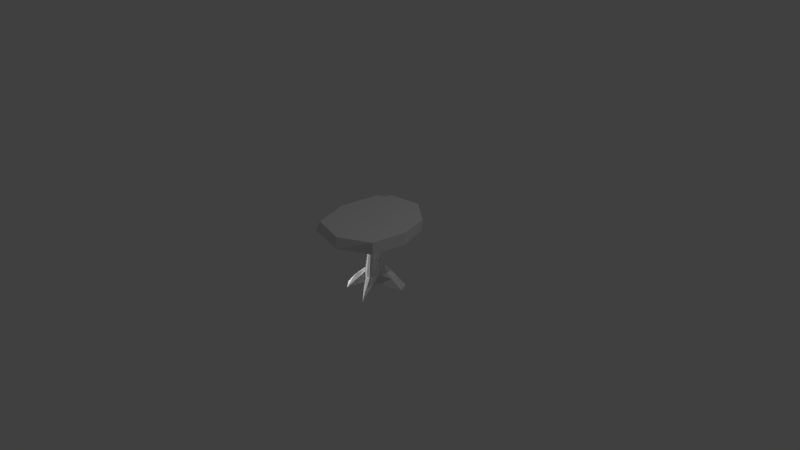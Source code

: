 # Source: table.blend  (saved by Blender 2.66.1; exported with 4.5.12 LTS)
import bpy
from mathutils import Matrix  # noqa: F401  (used for matrix-valued properties, if any)

bpy.ops.wm.read_factory_settings(use_empty=True)
scene = bpy.context.scene
scene.name = 'Scene'

# ---- collections
col_collection_1 = bpy.data.collections.new('Collection 1'); scene.collection.children.link(col_collection_1)

# ---- materials (node trees are filled in below, after node groups)
mat_none = bpy.data.materials.new('None')
mat_none.alpha_threshold = 0.0
mat_none.use_transparent_shadow = False
mat_none.roughness = 0.5
mat_none.line_color = (0.0, 0.0, 0.0, 1.0)

# ---- material node trees

# ---- world
world_world = bpy.data.worlds.new('World'); scene.world = world_world
world_world.color = (0.05088, 0.05088, 0.05088)
world_world.use_sun_shadow = False
world_world.sun_shadow_jitter_overblur = 0.0
world_world.cycles.sampling_method = 'MANUAL'
world_world.cycles.sample_map_resolution = 256

# ---- cameras
cam_camera = bpy.data.cameras.new('Camera')
cam_camera.clip_end = 100.0
cam_camera.lens = 35.0
cam_camera.sensor_width = 32.0
cam_camera.sensor_height = 18.0
cam_camera.ortho_scale = 7.314
cam_camera.dof.focus_distance = 0.0
cam_camera.dof.aperture_fstop = 128.0

# ---- lights
light_point = bpy.data.lights.new('Point', 'POINT')
light_point.transmission_factor = 0.0
light_point.energy = 100.0
light_point.shadow_buffer_clip_start = 0.5
light_point.shadow_soft_size = 0.1
light_point.shadow_maximum_resolution = 0.006
light_point.use_absolute_resolution = True
light_point.cycles.use_multiple_importance_sampling = False
light_lamp = bpy.data.lights.new('Lamp', 'POINT')
light_lamp.transmission_factor = 0.0
light_lamp.cutoff_distance = 30.0
light_lamp.energy = 100.0
light_lamp.shadow_buffer_clip_start = 1.001
light_lamp.shadow_soft_size = 0.1
light_lamp.shadow_maximum_resolution = 0.006
light_lamp.use_absolute_resolution = True
light_lamp.cycles.use_multiple_importance_sampling = False

# ---- meshes
me_plane_001 = bpy.data.meshes.new('Plane.001')
me_plane_001.from_pydata([(1.005, -0.909, -0.07341), (-0.9355, -1.1, -0.0534), (0.9532, 0.7909, -0.06083), (-0.9947, 0.9709, -0.0368), (0.1423, -1.347, -0.06671), (0.1425, 1.387, -0.04786), (1.177, 0.002463, -0.06857), (-1.155, 0.001683, -0.04221), (-0.7226, 1.307, -0.03791), (-0.6145, 1.098, -0.04066), (1.03, -0.914, 0.09575), (-0.8741, -1.001, 0.06027), (0.9941, 0.7859, 0.1083), (-1.004, 1.065, 0.073), (0.132, -1.297, 0.07684), (0.2201, 1.383, 0.0983), (1.196, -0.002692, 0.1057), (-1.217, -0.001378, 0.06128), (-0.7325, 1.304, 0.07996), (-0.7365, 1.158, 0.08043), (-0.3966, -1.224, -0.06005), (-0.8046, 1.034, -0.03873), (1.065, 0.3967, -0.0647), (-1.045, -0.5494, -0.0478), (0.5736, -1.128, -0.07006), (0.5478, 1.089, -0.05435), (1.091, -0.4533, -0.07099), (-1.075, 0.4863, -0.03951), (-0.6685, 1.202, -0.03929), (-0.2901, 1.347, -0.04289)], [], [(8, 28, 9, 19, 18), (0, 10, 14, 4, 24), (5, 29, 8, 18, 15), (2, 25, 5, 15, 12), (0, 26, 6, 16, 10), (1, 20, 4, 14, 11), (3, 27, 7, 17, 13), (3, 13, 19, 9, 21), (2, 12, 16, 6, 22), (1, 11, 17, 7, 23), (18, 19, 13, 17, 11, 14, 10, 16, 12, 15), (0, 24, 4, 20, 1, 23, 7, 27, 3, 21, 9, 28, 8, 29, 5, 25, 2, 22, 6, 26)])
_uv = me_plane_001.uv_layers.new(name='UVMap')
_uv.uv.foreach_set('vector', [0.4741, 0.7477, 0.4525, 0.7324, 0.4446, 0.726, 0.4327, 0.7291, 0.4525, 0.7451, 0.04099, 0.8196, 0.06232, 0.8127, 0.02766, 0.7515, 0.003586, 0.75, 0.01314, 0.786, 0.4289, 0.8173, 0.4499, 0.7839, 0.4741, 0.7477, 0.4525, 0.7451, 0.4041, 0.814, 0.3064, 0.856, 0.3728, 0.8407, 0.4289, 0.8173, 0.4041, 0.814, 0.2966, 0.8422, 0.04099, 0.8196, 0.1027, 0.8384, 0.1668, 0.8561, 0.1738, 0.8416, 0.06232, 0.8127, 0.08654, 0.6713, 0.04448, 0.7105, 0.003586, 0.75, 0.02766, 0.7515, 0.103, 0.6811, 0.4113, 0.6987, 0.3314, 0.683, 0.2554, 0.6697, 0.253, 0.6793, 0.4085, 0.7115, 0.4113, 0.6987, 0.4085, 0.7115, 0.4327, 0.7291, 0.4446, 0.726, 0.431, 0.7133, 0.3064, 0.856, 0.2966, 0.8422, 0.1738, 0.8416, 0.1668, 0.8561, 0.2394, 0.8561, 0.08654, 0.6713, 0.103, 0.6811, 0.253, 0.6793, 0.2554, 0.6697, 0.1708, 0.6649, 0.4525, 0.7451, 0.4327, 0.7291, 0.4085, 0.7115, 0.253, 0.6793, 0.103, 0.6811, 0.02766, 0.7515, 0.06232, 0.8127, 0.1738, 0.8416, 0.2966, 0.8422, 0.4041, 0.814, 0.0421, 0.8199, 0.01302, 0.7858, 0.00401, 0.7498, 0.04351, 0.7112, 0.08617, 0.6708, 0.1707, 0.6653, 0.256, 0.6694, 0.3319, 0.6831, 0.4123, 0.6984, 0.432, 0.7139, 0.4463, 0.7269, 0.4533, 0.7323, 0.4739, 0.7478, 0.4492, 0.7835, 0.4287, 0.8169, 0.3724, 0.8402, 0.307, 0.8557, 0.24, 0.856, 0.1664, 0.8563, 0.1026, 0.8384])
me_plane_001.use_remesh_preserve_volume = False
me_plane_001.use_remesh_preserve_attributes = False
me_plane_001.use_mirror_vertex_groups = False
me_plane_001.update()
me_plane = bpy.data.meshes.new('Plane')
me_plane.from_pydata([(-0.2685, -0.01088, 0.247), (-0.06194, 0.1144, 0.1201), (-0.0112, 0.2189, 0.1216), (-0.09157, 0.2417, 0.07694), (-0.3533, 0.0009268, -0.02365), (-0.1377, 0.2736, 0.005184), (0.1413, -0.01631, 0.334), (0.073, 0.08326, 0.002066), (0.1535, 0.2771, 0.05717), (0.07521, 0.2442, 0.1443), (0.3057, 0.0009268, -0.2003), (0.1546, 0.3228, -0.05245), (0.05914, 0.0009268, -0.329), (0.0112, 0.3107, -0.1402), (-0.008846, 0.08708, -0.03063), (-0.06758, 0.2589, -0.07997), (-0.02979, 0.9441, -0.05673), (-0.06054, 0.9446, -0.02485), (0.01433, 0.9428, -0.06037), (0.04619, 0.9415, -0.02963), (0.01906, 0.9414, 0.0464), (0.04981, 0.9409, 0.01452), (-0.05692, 0.944, 0.01929), (-0.02506, 0.9427, 0.05003), (-0.2455, 0.1373, 0.02775), (0.08288, 0.3168, -0.09633), (0.08007, 0.1558, -0.2346), (-0.18, 0.1154, 0.162), (-0.3776, -0.004979, 0.1277), (0.1945, 0.1619, -0.1264), (-0.1146, 0.2577, 0.04106), (0.2307, 0.0009268, -0.3376), (-0.2494, 0.1524, 0.1135), (0.1642, 0.1935, -0.2148)], [], [(0, 1, 2, 3, 27), (32, 30, 5, 24), (6, 7, 8, 9), (10, 29, 11, 8, 7), (33, 26, 13, 25), (14, 15, 13, 26, 12), (6, 9, 2, 1), (14, 4, 24, 5, 15), (15, 17, 16, 13), (11, 25, 13, 16, 18), (11, 18, 19, 8), (9, 21, 20, 2), (15, 5, 22, 17), (3, 23, 22, 5, 30), (3, 2, 20, 23), (9, 8, 19, 21), (28, 32, 24, 4), (0, 27, 32, 28), (27, 3, 30, 32), (29, 33, 25, 11), (10, 31, 33, 29), (31, 12, 26, 33)])
_uv = me_plane.uv_layers.new(name='UVMap')
_uv.uv.foreach_set('vector', [0.002481, 0.5, 0.06027, 0.4999, 0.06174, 0.5429, 0.003011, 0.5441, 0.002746, 0.522, 0.03113, 0.5219, 0.0311, 0.5442, 0.06183, 0.5438, 0.06093, 0.5217, 0.001708, 0.5005, 0.05842, 0.5002, 0.06152, 0.5442, 0.00178, 0.5445, 0.002375, 0.5004, 0.002611, 0.5223, 0.002848, 0.5442, 0.06043, 0.5444, 0.05962, 0.4995, 0.031, 0.5215, 0.06052, 0.5215, 0.06121, 0.5431, 0.03176, 0.5434, 0.001712, 0.4996, 0.002175, 0.5451, 0.06284, 0.5439, 0.06084, 0.5217, 0.05884, 0.4995, 0.002806, 0.5, 0.002675, 0.5444, 0.0613, 0.5443, 0.05907, 0.5003, 0.001749, 0.5005, 0.0599, 0.5, 0.06085, 0.5219, 0.0618, 0.5439, 0.00189, 0.5449, 0.002175, 0.5451, 0.005023, 0.6132, 0.06169, 0.6137, 0.06284, 0.5439, 0.002317, 0.5436, 0.03176, 0.5434, 0.06121, 0.5431, 0.05904, 0.6127, 0.003672, 0.6116, 0.002848, 0.5442, 0.004386, 0.6131, 0.06162, 0.6138, 0.06043, 0.5444, 0.002675, 0.5444, 0.005894, 0.613, 0.06007, 0.6131, 0.0613, 0.5443, 0.00189, 0.5449, 0.0618, 0.5439, 0.06069, 0.6136, 0.005327, 0.6131, 0.000372, 0.5447, 0.003598, 0.6129, 0.05967, 0.6127, 0.06183, 0.5438, 0.0311, 0.5442, 0.003011, 0.5441, 0.06174, 0.5429, 0.06216, 0.6127, 0.004839, 0.6122, 0.00178, 0.5445, 0.06152, 0.5442, 0.05968, 0.6134, 0.00442, 0.6132, 0.03115, 0.4996, 0.03113, 0.5219, 0.06093, 0.5217, 0.06002, 0.4997, 0.002279, 0.4995, 0.001325, 0.5221, 0.03113, 0.5219, 0.03115, 0.4996, 0.001325, 0.5221, 0.000372, 0.5447, 0.0311, 0.5442, 0.03113, 0.5219, 0.001475, 0.5216, 0.031, 0.5215, 0.03176, 0.5434, 0.002317, 0.5436, 0.000633, 0.4995, 0.03023, 0.4997, 0.031, 0.5215, 0.001475, 0.5216, 0.03023, 0.4997, 0.05982, 0.4998, 0.06052, 0.5215, 0.031, 0.5215])
me_plane.materials.append(mat_none)
me_plane.use_remesh_preserve_volume = False
me_plane.use_remesh_preserve_attributes = False
me_plane.use_mirror_vertex_groups = False
me_plane.update()

# ---- objects
ob_point = bpy.data.objects.new('Point', light_point)
ob_plane_001 = bpy.data.objects.new('Plane.001', me_plane_001)
ob_plane = bpy.data.objects.new('Plane', me_plane)
ob_lamp = bpy.data.objects.new('Lamp', light_lamp)
ob_camera = bpy.data.objects.new('Camera', cam_camera)

# ---- transforms, parenting, visibility, modifiers, constraints
ob_point.location = (-1.644, 0.07977, -0.1006)
ob_point.lineart.crease_threshold = 0.0
ob_plane_001.location = (0.0, 0.0, 0.4261)
ob_plane_001.scale = (0.5, 0.5, 1.0)
ob_plane_001.lineart.crease_threshold = 0.0
ob_plane.location = (0.0, 0.0, -0.5)
ob_plane.rotation_euler = (1.571, -0.0, 0.0)
ob_plane.scale = (1.0, 1.0, 1.0)
ob_plane.lineart.crease_threshold = 0.0
ob_lamp.location = (4.076, 1.005, 5.904)
ob_lamp.rotation_euler = (0.6503, 0.05522, 1.866)
ob_lamp.lock_rotations_4d = False
ob_lamp.empty_display_type = 'ARROWS'
ob_lamp.color = (0.0, 0.0, 0.0, 0.0)
ob_lamp.lineart.crease_threshold = 0.0
ob_camera.location = (7.481, -6.508, 5.344)
ob_camera.rotation_euler = (1.109, 0.01082, 0.8149)
ob_camera.lock_rotations_4d = False
ob_camera.empty_display_type = 'ARROWS'
ob_camera.color = (0.0, 0.0, 0.0, 0.0)
ob_camera.display_type = 'WIRE'
ob_camera.lineart.crease_threshold = 0.0

# ---- collection membership
col_collection_1.objects.link(ob_point)
col_collection_1.objects.link(ob_plane_001)
col_collection_1.objects.link(ob_plane)
col_collection_1.objects.link(ob_lamp)
col_collection_1.objects.link(ob_camera)

# ---- scene / render settings (as saved in the file)
scene.camera = ob_camera
scene.frame_start = 1; scene.frame_end = 250; scene.frame_set(1)
scene.render.engine = 'BLENDER_EEVEE_NEXT'
scene.render.image_settings.color_mode = 'RGB'
scene.render.image_settings.compression = 90
scene.render.resolution_percentage = 50
scene.render.dither_intensity = 0.0
scene.render.bake_margin = 2
scene.cycles.use_denoising = False
scene.cycles.samples = 10
scene.cycles.sampling_pattern = 'TABULATED_SOBOL'
scene.cycles.light_sampling_threshold = 0.0
scene.cycles.use_adaptive_sampling = False
scene.cycles.use_light_tree = False
scene.cycles.blur_glossy = 0.0
scene.cycles.volume_bounces = 1
scene.cycles.pixel_filter_type = 'GAUSSIAN'
scene.cycles.sample_clamp_indirect = 0.0
scene.view_settings.view_transform = 'Standard'
bpy.context.view_layer.update()
